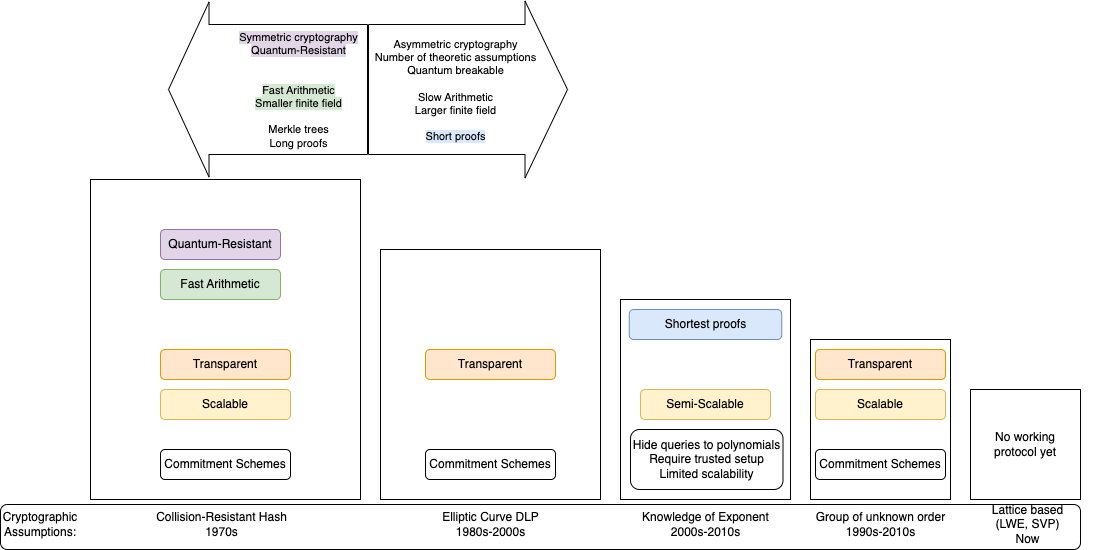

The diagram above was exported from draw.io. Its source (the exported page's mxGraphModel, read from the mxfile embedded in the PNG):
<mxGraphModel dx="2030" dy="854" grid="1" gridSize="10" guides="1" tooltips="1" connect="1" arrows="1" fold="1" page="1" pageScale="1" pageWidth="827" pageHeight="1169" math="0" shadow="0">
  <root>
    <mxCell id="0" />
    <mxCell id="1" parent="0" />
    <mxCell id="MLuwWuf7IULOCLUcojg7-40" value="" style="rounded=1;whiteSpace=wrap;html=1;" parent="1" vertex="1">
      <mxGeometry x="-10" y="525" width="1080" height="45" as="geometry" />
    </mxCell>
    <mxCell id="MLuwWuf7IULOCLUcojg7-1" value="" style="rounded=0;whiteSpace=wrap;html=1;" parent="1" vertex="1">
      <mxGeometry x="80" y="200" width="270" height="320" as="geometry" />
    </mxCell>
    <mxCell id="MLuwWuf7IULOCLUcojg7-2" value="" style="rounded=0;whiteSpace=wrap;html=1;" parent="1" vertex="1">
      <mxGeometry x="370" y="270" width="220" height="250" as="geometry" />
    </mxCell>
    <mxCell id="MLuwWuf7IULOCLUcojg7-3" value="" style="rounded=0;whiteSpace=wrap;html=1;" parent="1" vertex="1">
      <mxGeometry x="610" y="320" width="170" height="200" as="geometry" />
    </mxCell>
    <mxCell id="MLuwWuf7IULOCLUcojg7-4" value="" style="rounded=0;whiteSpace=wrap;html=1;" parent="1" vertex="1">
      <mxGeometry x="800" y="360" width="140" height="160" as="geometry" />
    </mxCell>
    <mxCell id="MLuwWuf7IULOCLUcojg7-5" value="No working&lt;br&gt;protocol yet" style="rounded=0;whiteSpace=wrap;html=1;" parent="1" vertex="1">
      <mxGeometry x="960" y="410" width="110" height="110" as="geometry" />
    </mxCell>
    <mxCell id="MLuwWuf7IULOCLUcojg7-6" value="Collision-Resistant Hash&lt;br&gt;1970s" style="text;html=1;strokeColor=none;fillColor=none;align=center;verticalAlign=middle;whiteSpace=wrap;rounded=0;" parent="1" vertex="1">
      <mxGeometry x="133.5" y="530" width="155" height="30" as="geometry" />
    </mxCell>
    <mxCell id="MLuwWuf7IULOCLUcojg7-7" value="Elliptic Curve DLP&lt;br&gt;1980s-2000s" style="text;html=1;strokeColor=none;fillColor=none;align=center;verticalAlign=middle;whiteSpace=wrap;rounded=0;" parent="1" vertex="1">
      <mxGeometry x="402.5" y="530" width="155" height="30" as="geometry" />
    </mxCell>
    <mxCell id="MLuwWuf7IULOCLUcojg7-8" value="Lattice based&lt;br&gt;(LWE, SVP)&lt;br&gt;Now" style="text;html=1;strokeColor=none;fillColor=none;align=center;verticalAlign=middle;whiteSpace=wrap;rounded=0;" parent="1" vertex="1">
      <mxGeometry x="940" y="530" width="155" height="30" as="geometry" />
    </mxCell>
    <mxCell id="MLuwWuf7IULOCLUcojg7-9" value="Knowledge of Exponent&lt;br&gt;2000s-2010s" style="text;html=1;strokeColor=none;fillColor=none;align=center;verticalAlign=middle;whiteSpace=wrap;rounded=0;" parent="1" vertex="1">
      <mxGeometry x="617.5" y="530" width="155" height="30" as="geometry" />
    </mxCell>
    <mxCell id="MLuwWuf7IULOCLUcojg7-10" value="Group of unknown order 1990s-2010s" style="text;html=1;strokeColor=none;fillColor=none;align=center;verticalAlign=middle;whiteSpace=wrap;rounded=0;" parent="1" vertex="1">
      <mxGeometry x="792.5" y="530" width="155" height="30" as="geometry" />
    </mxCell>
    <mxCell id="MLuwWuf7IULOCLUcojg7-12" value="Cryptographic&lt;br&gt;Assumptions:" style="text;html=1;strokeColor=none;fillColor=none;align=center;verticalAlign=middle;whiteSpace=wrap;rounded=0;" parent="1" vertex="1">
      <mxGeometry y="530" width="60" height="30" as="geometry" />
    </mxCell>
    <mxCell id="MLuwWuf7IULOCLUcojg7-13" value="Quantum-Resistant" style="rounded=1;whiteSpace=wrap;html=1;fillColor=#e1d5e7;strokeColor=#9673a6;" parent="1" vertex="1">
      <mxGeometry x="150" y="250" width="120" height="30" as="geometry" />
    </mxCell>
    <mxCell id="MLuwWuf7IULOCLUcojg7-14" value="" style="shape=flexArrow;endArrow=classic;html=1;rounded=0;endWidth=44;endSize=13.17;width=130;" parent="1" edge="1">
      <mxGeometry width="50" height="50" relative="1" as="geometry">
        <mxPoint x="357.5" y="110" as="sourcePoint" />
        <mxPoint x="157.5" y="110" as="targetPoint" />
      </mxGeometry>
    </mxCell>
    <mxCell id="MLuwWuf7IULOCLUcojg7-15" value="&lt;span style=&quot;background-color: rgb(225, 213, 231);&quot;&gt;Symmetric cryptography&lt;br&gt;Quantum-Resistant&lt;/span&gt;&lt;br&gt;&lt;br&gt;&lt;br&gt;&lt;span style=&quot;background-color: rgb(213, 232, 212);&quot;&gt;Fast Arithmetic&lt;br style=&quot;border-color: var(--border-color);&quot;&gt;Smaller finite field&lt;/span&gt;&lt;br&gt;&lt;br&gt;Merkle trees&lt;br&gt;Long proofs" style="edgeLabel;html=1;align=center;verticalAlign=middle;resizable=0;points=[];" parent="MLuwWuf7IULOCLUcojg7-14" vertex="1" connectable="0">
      <mxGeometry x="-0.2545" y="-3" relative="1" as="geometry">
        <mxPoint x="5" y="3" as="offset" />
      </mxGeometry>
    </mxCell>
    <mxCell id="MLuwWuf7IULOCLUcojg7-17" value="" style="shape=flexArrow;endArrow=classic;html=1;rounded=0;endWidth=46;endSize=13.83;width=130;" parent="1" edge="1">
      <mxGeometry width="50" height="50" relative="1" as="geometry">
        <mxPoint x="357.5" y="110" as="sourcePoint" />
        <mxPoint x="557.5" y="110" as="targetPoint" />
      </mxGeometry>
    </mxCell>
    <mxCell id="MLuwWuf7IULOCLUcojg7-18" value="Asymmetric cryptography&lt;br&gt;Number of theoretic assumptions&lt;br&gt;Quantum breakable&lt;br&gt;&lt;br&gt;Slow Arithmetic&lt;br style=&quot;border-color: var(--border-color);&quot;&gt;Larger finite field&lt;span style=&quot;background-color: rgb(218, 232, 252);&quot;&gt;&lt;br&gt;&lt;br&gt;Short proofs&lt;/span&gt;" style="edgeLabel;html=1;align=center;verticalAlign=middle;resizable=0;points=[];" parent="MLuwWuf7IULOCLUcojg7-17" vertex="1" connectable="0">
      <mxGeometry x="-0.2545" y="-3" relative="1" as="geometry">
        <mxPoint x="12" y="-3" as="offset" />
      </mxGeometry>
    </mxCell>
    <mxCell id="MLuwWuf7IULOCLUcojg7-21" value="Commitment Schemes" style="rounded=1;whiteSpace=wrap;html=1;" parent="1" vertex="1">
      <mxGeometry x="805" y="470" width="130" height="30" as="geometry" />
    </mxCell>
    <mxCell id="MLuwWuf7IULOCLUcojg7-23" value="Hide queries to polynomials&lt;br&gt;Require trusted setup&lt;br&gt;Limited scalability" style="rounded=1;whiteSpace=wrap;html=1;" parent="1" vertex="1">
      <mxGeometry x="620" y="450" width="152.5" height="60" as="geometry" />
    </mxCell>
    <mxCell id="MLuwWuf7IULOCLUcojg7-28" value="Shortest proofs" style="rounded=1;whiteSpace=wrap;html=1;fillColor=#dae8fc;strokeColor=#6c8ebf;" parent="1" vertex="1">
      <mxGeometry x="618.75" y="330" width="152.5" height="30" as="geometry" />
    </mxCell>
    <mxCell id="MLuwWuf7IULOCLUcojg7-29" value="Fast Arithmetic" style="rounded=1;whiteSpace=wrap;html=1;fillColor=#d5e8d4;strokeColor=#82b366;" parent="1" vertex="1">
      <mxGeometry x="150" y="290" width="120" height="30" as="geometry" />
    </mxCell>
    <mxCell id="MLuwWuf7IULOCLUcojg7-30" value="Transparent" style="rounded=1;whiteSpace=wrap;html=1;fillColor=#ffe6cc;strokeColor=#d79b00;" parent="1" vertex="1">
      <mxGeometry x="150" y="370" width="130" height="30" as="geometry" />
    </mxCell>
    <mxCell id="MLuwWuf7IULOCLUcojg7-32" value="Commitment Schemes" style="rounded=1;whiteSpace=wrap;html=1;" parent="1" vertex="1">
      <mxGeometry x="150" y="470" width="130" height="30" as="geometry" />
    </mxCell>
    <mxCell id="MLuwWuf7IULOCLUcojg7-33" value="Scalable" style="rounded=1;whiteSpace=wrap;html=1;fillColor=#fff2cc;strokeColor=#d6b656;" parent="1" vertex="1">
      <mxGeometry x="150" y="410" width="130" height="30" as="geometry" />
    </mxCell>
    <mxCell id="MLuwWuf7IULOCLUcojg7-34" value="Transparent" style="rounded=1;whiteSpace=wrap;html=1;fillColor=#ffe6cc;strokeColor=#d79b00;" parent="1" vertex="1">
      <mxGeometry x="805" y="370" width="130" height="30" as="geometry" />
    </mxCell>
    <mxCell id="MLuwWuf7IULOCLUcojg7-35" value="Scalable" style="rounded=1;whiteSpace=wrap;html=1;fillColor=#fff2cc;strokeColor=#d6b656;" parent="1" vertex="1">
      <mxGeometry x="805" y="410" width="130" height="30" as="geometry" />
    </mxCell>
    <mxCell id="MLuwWuf7IULOCLUcojg7-37" value="Transparent" style="rounded=1;whiteSpace=wrap;html=1;fillColor=#ffe6cc;strokeColor=#d79b00;" parent="1" vertex="1">
      <mxGeometry x="415" y="370" width="130" height="30" as="geometry" />
    </mxCell>
    <mxCell id="MLuwWuf7IULOCLUcojg7-38" value="Semi-Scalable" style="rounded=1;whiteSpace=wrap;html=1;fillColor=#fff2cc;strokeColor=#d6b656;" parent="1" vertex="1">
      <mxGeometry x="630" y="410" width="130" height="30" as="geometry" />
    </mxCell>
    <mxCell id="MLuwWuf7IULOCLUcojg7-39" value="Commitment Schemes" style="rounded=1;whiteSpace=wrap;html=1;" parent="1" vertex="1">
      <mxGeometry x="415" y="470" width="130" height="30" as="geometry" />
    </mxCell>
  </root>
</mxGraphModel>